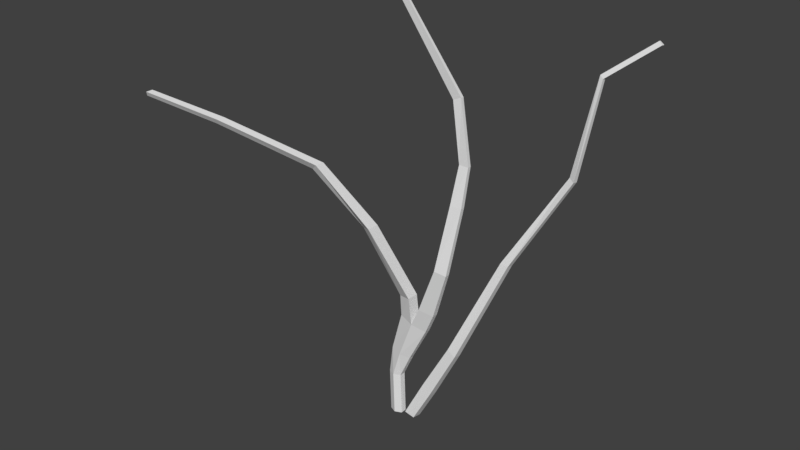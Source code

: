 # Source: Potato_Plant.blend  (saved by Blender 2.78.6; exported with 4.5.12 LTS)
import bpy
from mathutils import Matrix  # noqa: F401  (used for matrix-valued properties, if any)

bpy.ops.wm.read_factory_settings(use_empty=True)
scene = bpy.context.scene
scene.name = 'Scene'

# ---- collections
col_collection_1 = bpy.data.collections.new('Collection 1'); scene.collection.children.link(col_collection_1)

# ---- world
world_world = bpy.data.worlds.new('World'); scene.world = world_world
world_world.color = (0.05088, 0.05088, 0.05088)
world_world.use_sun_shadow = False
world_world.sun_shadow_jitter_overblur = 0.0
world_world.cycles.sampling_method = 'MANUAL'

# ---- meshes
me_plane = bpy.data.meshes.new('Plane')
me_plane.from_pydata([], [], [])
_uv = me_plane.uv_layers.new(name='UVMap')
_uv.uv.foreach_set('vector', [])
me_plane.use_remesh_preserve_volume = False
me_plane.use_remesh_preserve_attributes = False
me_plane.use_mirror_vertex_groups = False
me_plane.update()
me_cylinder = bpy.data.meshes.new('Cylinder')
me_cylinder.from_pydata([(-0.4252, 1.0, -2.922), (-0.3227, 1.0, -1.768), (-0.3149, 0.5, -2.922), (-0.158, -0.5, -1.799), (-0.4252, -1.0, -2.922), (-0.3227, -1.0, -1.768), (-0.5356, -0.5, -2.922), (-0.5022, -0.5, -1.726), (-0.4509, 1.0, -2.199), (-0.3405, 0.5, -2.199), (-0.07683, 0.8819, -1.112), (-0.07683, -1.118, -1.112), (0.08873, 0.5511, -0.7718), (0.3285, -0.9212, -0.8193), (0.08873, -1.404, -0.7718), (-0.1024, 0.5319, -0.6524), (-0.5306, -5.568, 0.5577), (-1.215, -8.941, 1.479), (-1.11, -8.566, 1.57), (-2.188, -18.45, 2.256), (-2.252, -17.44, 2.175), (-2.966, -24.22, 2.652), (-2.966, -23.14, 2.652), (0.586, -0.5906, -0.01393), (0.586, -1.359, -0.01393), (0.522, 1.523, 1.064), (0.7056, 0.344, 1.058), (0.522, 0.1278, 1.064), (0.7181, 2.15, 1.664), (0.5651, 2.662, 1.671), (0.5621, 1.599, 2.665), (0.4413, 1.372, 2.619), (-0.2702, -0.1658, -2.901), (-0.06345, -0.577, -2.896), (-0.0002233, 1.738, -2.329), (-0.0002232, 0.928, -2.314), (0.3732, 3.088, -1.572), (0.5386, 1.928, -1.615), (0.9517, 7.836, -0.03813), (0.9517, 7.253, -0.02729), (1.099, 7.0, -0.02982), (1.784, 13.39, 1.337), (1.784, 12.45, 1.354), (1.836, 16.9, 2.873), (1.836, 16.6, 2.878), (2.596, 19.04, 3.398), (-0.158, 0.5, -1.799), (-0.3149, -0.5, -2.922), (-0.5356, 0.5, -2.922), (-0.5022, 0.5, -1.726), (-0.3405, -0.5, -2.199), (-0.4509, -1.0, -2.199), (-0.5612, -0.5, -2.199), (-0.5612, 0.5, -2.199), (0.1648, 0.3791, -1.176), (0.1648, -0.6209, -1.176), (-0.3165, -0.5835, -1.055), (-0.3165, 0.4165, -1.055), (0.3285, 0.05613, -0.8193), (-0.3188, -0.8157, -0.6936), (-0.1024, -1.468, -0.6524), (-0.3188, 0.1845, -0.6936), (-0.6908, -4.869, 0.5205), (-0.6909, -3.867, 0.5206), (-0.5307, -3.564, 0.5579), (-1.218, -9.718, 1.483), (-1.115, -10.12, 1.578), (-2.252, -18.08, 2.175), (-2.188, -17.16, 2.256), (-3.002, -23.84, 2.577), (-3.002, -23.3, 2.577), (0.3976, -0.2066, 0.02316), (0.3976, -1.743, 0.02316), (0.7056, 1.042, 1.058), (0.7184, 1.551, 1.664), (0.5662, 1.466, 1.671), (0.5621, 2.117, 2.665), (0.4413, 2.41, 2.619), (-0.06562, -2.86, 4.155), (-0.1456, -2.689, 4.124), (-0.06562, -3.203, 4.155), (-0.1456, -3.374, 4.124), (-0.2702, 0.6471, -2.916), (-0.06345, 1.049, -2.926), (0.181, 1.964, -2.433), (0.181, 0.3439, -2.403), (0.5386, 3.322, -1.641), (0.3732, 2.39, -1.559), (1.099, 8.165, -0.05149), (1.685, 13.47, 1.381), (1.685, 13.0, 1.389), (1.897, 16.96, 2.823), (1.897, 16.36, 2.834), (2.535, 19.59, 3.437), (2.596, 19.65, 3.387), (2.535, 19.28, 3.442)], [], [(8, 1, 46, 9), (9, 46, 3, 50), (50, 3, 5, 51), (51, 5, 7, 52), (5, 3, 55, 11), (52, 7, 49, 53), (53, 49, 1, 8), (0, 2, 47, 4, 6, 48), (48, 53, 8, 0), (6, 52, 53, 48), (4, 51, 52, 6), (47, 50, 51, 4), (2, 9, 50, 47), (0, 8, 9, 2), (54, 10, 12, 58), (1, 49, 57, 10), (7, 5, 11, 56), (3, 46, 54, 55), (49, 7, 56, 57), (46, 1, 10, 54), (10, 57, 61, 15), (12, 14, 72, 71), (55, 54, 58, 13), (10, 11, 14, 12), (11, 55, 13, 14), (56, 11, 60, 59), (11, 10, 15, 60), (64, 63, 17, 18), (15, 61, 63, 64), (59, 60, 16, 62), (60, 15, 64, 16), (66, 18, 68, 19), (62, 16, 66, 65), (16, 64, 18, 66), (63, 62, 65, 17), (68, 20, 70, 22), (17, 65, 67, 20), (18, 17, 20, 68), (65, 66, 19, 67), (69, 21, 22, 70), (67, 19, 21, 69), (19, 68, 22, 21), (20, 67, 69, 70), (71, 72, 27, 25), (13, 58, 23, 24), (14, 13, 24, 72), (58, 12, 71, 23), (27, 26, 74, 75), (24, 23, 73, 26), (72, 24, 26, 27), (23, 71, 25, 73), (28, 29, 77, 76), (73, 25, 29, 28), (25, 27, 75, 29), (26, 73, 28, 74), (77, 31, 81, 79), (29, 75, 31, 77), (74, 28, 76, 30), (75, 74, 30, 31), (30, 76, 78, 80), (31, 30, 80, 81), (33, 85, 35, 32), (34, 36, 86, 84), (82, 34, 84, 83), (83, 84, 85, 33), (32, 35, 34, 82), (86, 88, 40, 37), (84, 86, 37, 85), (35, 87, 36, 34), (85, 37, 87, 35), (38, 89, 41, 88), (87, 39, 38, 36), (37, 40, 39, 87), (36, 38, 88, 86), (41, 91, 92, 42), (88, 41, 42, 40), (39, 90, 89, 38), (40, 42, 90, 39), (92, 45, 95, 44), (90, 44, 43, 89), (42, 92, 44, 90), (89, 43, 91, 41), (93, 95, 45, 94), (43, 93, 94, 91), (91, 94, 45, 92), (44, 95, 93, 43), (82, 83, 33, 32), (61, 59, 62, 63), (57, 56, 59, 61), (78, 79, 81, 80), (76, 77, 79, 78)])
_uv = me_cylinder.uv_layers.new(name='UVMap')
_uv.uv.foreach_set('vector', [0.3475, 0.2814, 0.3397, 0.2668, 0.3709, 0.2624, 0.3776, 0.2756, 0.3776, 0.2756, 0.3709, 0.2624, 0.4296, 0.2494, 0.4364, 0.2626, 0.4364, 0.2626, 0.4296, 0.2494, 0.4572, 0.2408, 0.4649, 0.2554, 0.1305, 0.08163, 0.1041, 0.08535, 0.09456, 0.06713, 0.1234, 0.06296, 0.4572, 0.2408, 0.4296, 0.2494, 0.4266, 0.2276, 0.4527, 0.2173, 0.1234, 0.06296, 0.09456, 0.06713, 0.08014, 0.02956, 0.109, 0.02539, 0.109, 0.02539, 0.08014, 0.02956, 0.07522, 0.01022, 0.1016, 0.006494, 0.5618, 0.2511, 0.5687, 0.2703, 0.5687, 0.3088, 0.5618, 0.3281, 0.5549, 0.3088, 0.5549, 0.2703, 0.1529, 0.0189, 0.109, 0.02539, 0.1016, 0.006494, 0.1455, 0.0, 0.1673, 0.05647, 0.1234, 0.06296, 0.109, 0.02539, 0.1529, 0.0189, 0.1744, 0.07514, 0.1305, 0.08163, 0.1234, 0.06296, 0.1673, 0.05647, 0.4511, 0.2887, 0.4364, 0.2626, 0.4649, 0.2554, 0.4796, 0.2814, 0.3923, 0.3017, 0.3776, 0.2756, 0.4364, 0.2626, 0.4511, 0.2887, 0.3622, 0.3075, 0.3475, 0.2814, 0.3776, 0.2756, 0.3923, 0.3017, 0.3678, 0.2407, 0.3353, 0.2433, 0.3491, 0.2279, 0.3808, 0.2247, 0.07522, 0.01022, 0.08014, 0.02956, 0.0403, 0.03851, 0.03665, 0.02027, 0.09456, 0.06713, 0.1041, 0.08535, 0.06551, 0.09541, 0.05472, 0.07608, 0.4296, 0.2494, 0.3709, 0.2624, 0.3678, 0.2407, 0.4266, 0.2276, 0.08014, 0.02956, 0.09456, 0.06713, 0.05472, 0.07608, 0.0403, 0.03851, 0.3709, 0.2624, 0.3397, 0.2668, 0.3353, 0.2433, 0.3678, 0.2407, 0.03665, 0.02027, 0.0403, 0.03851, 0.02166, 0.05046, 0.01382, 0.03755, 0.5295, 0.1989, 0.4953, 0.1264, 0.5375, 0.1055, 0.5644, 0.1625, 0.4266, 0.2276, 0.3678, 0.2407, 0.3808, 0.2247, 0.4382, 0.212, 0.5147, 0.2146, 0.4796, 0.1405, 0.4953, 0.1264, 0.5295, 0.1989, 0.1929, 0.3154, 0.1929, 0.3369, 0.1744, 0.3284, 0.1747, 0.3075, 0.05472, 0.07608, 0.06551, 0.09541, 0.04268, 0.1127, 0.03609, 0.08804, 0.8734, 0.07367, 0.9105, 0.0, 0.9311, 0.01825, 0.894, 0.09191, 0.0, 0.2027, 0.006862, 0.2139, 0.02263, 0.4137, 0.01148, 0.4003, 0.5092, 0.4116, 0.4968, 0.3978, 0.5002, 0.2511, 0.5092, 0.263, 0.9543, 0.917, 0.9361, 0.8929, 0.9311, 0.7306, 0.9461, 0.7568, 0.894, 0.09191, 0.9311, 0.01825, 0.9311, 0.1834, 0.8939, 0.2572, 0.989, 0.05887, 1.0, 0.0, 0.9986, 0.3245, 0.9893, 0.3733, 0.9461, 0.7568, 0.9311, 0.7306, 0.933, 0.5508, 0.9424, 0.5661, 0.8939, 0.2572, 0.9311, 0.1834, 0.9047, 0.3795, 0.8764, 0.4369, 0.006862, 0.2139, 0.02133, 0.2516, 0.0336, 0.4429, 0.02263, 0.4137, 0.09537, 0.7303, 0.1044, 0.7402, 0.1657, 0.9649, 0.1587, 0.9593, 0.9477, 0.5959, 0.9424, 0.5661, 0.9457, 0.2394, 0.9503, 0.2641, 0.01148, 0.4003, 0.02263, 0.4137, 0.1044, 0.7402, 0.09537, 0.7303, 0.9424, 0.5661, 0.933, 0.5508, 0.939, 0.2255, 0.9457, 0.2394, 0.1735, 0.9852, 0.1744, 1.0, 0.1587, 0.9593, 0.1657, 0.9649, 0.9457, 0.2394, 0.939, 0.2255, 0.9453, 0.0, 0.9504, 0.01451, 0.9893, 0.3733, 0.9986, 0.3245, 1.0, 0.5509, 0.9921, 0.592, 0.9503, 0.2641, 0.9457, 0.2394, 0.9504, 0.01451, 0.9543, 0.03518, 0.5644, 0.1625, 0.5375, 0.1055, 0.6328, 0.1637, 0.6573, 0.2154, 0.4382, 0.212, 0.3808, 0.2247, 0.4045, 0.1891, 0.4496, 0.1791, 0.4639, 0.2025, 0.4382, 0.212, 0.4496, 0.1791, 0.47, 0.1715, 0.3808, 0.2247, 0.3491, 0.2279, 0.3798, 0.1916, 0.4045, 0.1891, 0.5916, 0.3096, 0.5816, 0.301, 0.5828, 0.2511, 0.5916, 0.2546, 0.4496, 0.1791, 0.4045, 0.1891, 0.288, 0.1727, 0.3289, 0.1637, 0.47, 0.1715, 0.4496, 0.1791, 0.3289, 0.1637, 0.3402, 0.1594, 0.5411, 0.2511, 0.5549, 0.265, 0.5549, 0.3288, 0.5408, 0.311, 0.2108, 0.1656, 0.1795, 0.171, 0.1744, 0.133, 0.1915, 0.1283, 0.288, 0.1727, 0.2582, 0.1776, 0.1795, 0.171, 0.2108, 0.1656, 0.6573, 0.2154, 0.6328, 0.1637, 0.6927, 0.2067, 0.7137, 0.2511, 0.3289, 0.1637, 0.288, 0.1727, 0.2108, 0.1656, 0.246, 0.1578, 0.7659, 0.2313, 0.7477, 0.1929, 0.7539, 0.0, 0.7659, 0.02541, 0.7137, 0.2511, 0.6927, 0.2067, 0.7477, 0.1929, 0.7659, 0.2313, 0.246, 0.1578, 0.2108, 0.1656, 0.1915, 0.1283, 0.2219, 0.1215, 0.2497, 0.1554, 0.246, 0.1578, 0.2219, 0.1215, 0.2353, 0.1195, 0.2219, 0.1215, 0.1915, 0.1283, 0.4494, 0.006101, 0.4695, 0.001637, 0.2353, 0.1195, 0.2219, 0.1215, 0.4695, 0.001637, 0.4796, 0.0, 0.9717, 0.5498, 0.9637, 0.5103, 0.9808, 0.4889, 0.989, 0.5357, 0.8523, 0.6214, 0.8351, 0.562, 0.844, 0.5541, 0.863, 0.6142, 0.8646, 0.669, 0.8523, 0.6214, 0.863, 0.6142, 0.8734, 0.6542, 0.8201, 0.05951, 0.8108, 0.09756, 0.7788, 0.03827, 0.7879, 0.0, 0.847, 0.6984, 0.8348, 0.6507, 0.8523, 0.6214, 0.8646, 0.669, 0.7935, 0.1547, 0.7966, 0.3481, 0.7736, 0.3054, 0.7659, 0.1037, 0.8108, 0.09756, 0.7935, 0.1547, 0.7659, 0.1037, 0.7788, 0.03827, 0.8348, 0.6507, 0.8201, 0.5873, 0.8351, 0.562, 0.8523, 0.6214, 0.9637, 0.5103, 0.9543, 0.4431, 0.9692, 0.4264, 0.9808, 0.4889, 0.4968, 0.2511, 0.4862, 0.4656, 0.4796, 0.4634, 0.4899, 0.2643, 0.8201, 0.5873, 0.8293, 0.3898, 0.8419, 0.3686, 0.8351, 0.562, 0.9543, 0.4431, 0.9666, 0.2383, 0.9784, 0.2298, 0.9692, 0.4264, 0.8351, 0.562, 0.8419, 0.3686, 0.8494, 0.3566, 0.844, 0.5541, 0.8201, 0.5528, 0.8007, 0.7, 0.7888, 0.6778, 0.8015, 0.5183, 0.7966, 0.3481, 0.8201, 0.5528, 0.8015, 0.5183, 0.7736, 0.3054, 0.8293, 0.3898, 0.8632, 0.1614, 0.8734, 0.1444, 0.8419, 0.3686, 0.9666, 0.2383, 0.977, 0.02003, 0.989, 0.0, 0.9784, 0.2298, 0.5309, 0.2511, 0.5309, 0.3605, 0.5236, 0.369, 0.5236, 0.2596, 0.8632, 0.1614, 0.8492, 0.01099, 0.8557, 0.0, 0.8734, 0.1444, 0.8541, 0.1815, 0.8469, 0.02019, 0.8492, 0.01099, 0.8632, 0.1614, 0.4862, 0.4656, 0.4968, 0.5935, 0.4936, 0.5963, 0.4796, 0.4634, 0.1929, 0.3285, 0.1929, 0.3168, 0.1966, 0.3075, 0.1966, 0.3309, 0.5916, 0.3601, 0.5916, 0.2532, 0.5955, 0.2511, 0.5955, 0.358, 0.5408, 0.2736, 0.5408, 0.3791, 0.5309, 0.3565, 0.5309, 0.2511, 0.5236, 0.2596, 0.5236, 0.369, 0.5184, 0.3801, 0.5184, 0.2707, 0.5687, 0.2666, 0.5816, 0.2511, 0.5816, 0.3138, 0.5687, 0.2979, 0.02166, 0.05046, 0.03609, 0.08804, 0.02133, 0.2516, 0.006862, 0.2139, 0.0403, 0.03851, 0.05472, 0.07608, 0.03609, 0.08804, 0.02166, 0.05046, 0.5124, 0.4423, 0.5184, 0.4361, 0.5153, 0.4622, 0.5108, 0.4553, 0.5092, 0.2617, 0.5184, 0.2511, 0.5184, 0.4361, 0.5124, 0.4423])
me_cylinder.use_remesh_preserve_volume = False
me_cylinder.use_remesh_preserve_attributes = False
me_cylinder.use_mirror_vertex_groups = False
me_cylinder.update()

# ---- objects
ob_plane = bpy.data.objects.new('Plane', me_plane)
ob_cylinder = bpy.data.objects.new('Cylinder', me_cylinder)

# ---- transforms, parenting, visibility, modifiers, constraints
ob_plane.location = (-0.9524, -0.8927, 1.244)
ob_plane.rotation_euler = (0.2369, -0.5056, 0.2482)
ob_plane.lineart.crease_threshold = 0.0
ob_cylinder.location = (0.0, 0.0, 0.0)
ob_cylinder.scale = (1.0, 0.1, 1.0)
ob_cylinder.lineart.crease_threshold = 0.0

# ---- collection membership
col_collection_1.objects.link(ob_plane)
col_collection_1.objects.link(ob_cylinder)

# ---- scene / render settings (as saved in the file)
scene.frame_start = 1; scene.frame_end = 250; scene.frame_set(1)
scene.render.engine = 'BLENDER_EEVEE_NEXT'
scene.render.resolution_percentage = 50
scene.render.dither_intensity = 0.0
scene.cycles.use_denoising = False
scene.cycles.samples = 128
scene.cycles.sampling_pattern = 'TABULATED_SOBOL'
scene.cycles.use_adaptive_sampling = False
scene.cycles.use_light_tree = False
scene.cycles.blur_glossy = 0.0
scene.cycles.sample_clamp_indirect = 0.0
scene.view_settings.view_transform = 'Standard'
bpy.context.view_layer.update()

# ---- added for rendering (the .blend has no active camera and no usable light): camera, sun
cam_auto = bpy.data.cameras.new('AutoCamera')
cam_auto.lens = 50.0
cam_auto.sensor_width = 36.0
cam_auto.clip_end = 1000.0
ob_auto_camera = bpy.data.objects.new('AutoCamera', cam_auto)
scene.collection.objects.link(ob_auto_camera)
ob_auto_camera.location = (9.08231, -11.371, 8.04252)
ob_auto_camera.rotation_euler = (1.09748, -7.21219e-08, 0.694738)
scene.camera = ob_auto_camera
light_auto_sun = bpy.data.lights.new('AutoSun', 'SUN')
light_auto_sun.energy = 3.0
light_auto_sun.angle = 0.0523599
ob_auto_sun = bpy.data.objects.new('AutoSun', light_auto_sun)
scene.collection.objects.link(ob_auto_sun)
ob_auto_sun.rotation_euler = (0.872665, 0.174533, 0.523599)
bpy.context.view_layer.update()
